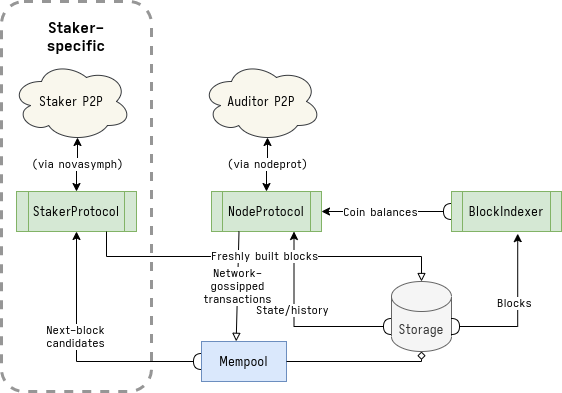

The diagram above was exported from draw.io. Its source (the exported page's mxGraphModel, read from the mxfile embedded in the PNG):
<mxGraphModel dx="926" dy="947" grid="1" gridSize="10" guides="1" tooltips="1" connect="1" arrows="1" fold="1" page="1" pageScale="1" pageWidth="100" pageHeight="100" math="0" shadow="0">
  <root>
    <mxCell id="0" />
    <mxCell id="1" parent="0" />
    <mxCell id="3ptNQllW88kXl2b5xXx_-35" value="" style="rounded=1;whiteSpace=wrap;html=1;fontFamily=Iosevka Aile;fillColor=none;dashed=1;strokeWidth=3;glass=0;shadow=0;strokeColor=#969696;" vertex="1" parent="1">
      <mxGeometry x="-90" y="-130" width="150" height="390" as="geometry" />
    </mxCell>
    <mxCell id="3ptNQllW88kXl2b5xXx_-5" value="NodeProtocol" style="shape=process;whiteSpace=wrap;html=1;backgroundOutline=1;fontFamily=Iosevka Aile;fillColor=#d5e8d4;strokeColor=#82b366;" vertex="1" parent="1">
      <mxGeometry x="120" y="60" width="110" height="40" as="geometry" />
    </mxCell>
    <mxCell id="3ptNQllW88kXl2b5xXx_-6" value="Storage" style="shape=cylinder3;whiteSpace=wrap;html=1;boundedLbl=1;backgroundOutline=1;size=15;fontFamily=Iosevka Aile;fillColor=#f5f5f5;strokeColor=#666666;fontColor=#333333;" vertex="1" parent="1">
      <mxGeometry x="300" y="150" width="60" height="70" as="geometry" />
    </mxCell>
    <mxCell id="3ptNQllW88kXl2b5xXx_-7" value="BlockIndexer" style="shape=process;whiteSpace=wrap;html=1;backgroundOutline=1;fontFamily=Iosevka Aile;fillColor=#d5e8d4;strokeColor=#82b366;" vertex="1" parent="1">
      <mxGeometry x="360" y="60" width="110" height="40" as="geometry" />
    </mxCell>
    <mxCell id="3ptNQllW88kXl2b5xXx_-9" value="" style="endArrow=classic;html=1;rounded=0;exitX=0;exitY=0;exitDx=0;exitDy=45;entryX=0.75;entryY=1;entryDx=0;entryDy=0;startArrow=halfCircle;startFill=0;endFill=1;exitPerimeter=0;edgeStyle=orthogonalEdgeStyle;fontFamily=Iosevka Aile;" edge="1" parent="1" source="3ptNQllW88kXl2b5xXx_-6" target="3ptNQllW88kXl2b5xXx_-5">
      <mxGeometry width="50" height="50" relative="1" as="geometry">
        <mxPoint x="192.5" y="170" as="sourcePoint" />
        <mxPoint x="262.5" y="170" as="targetPoint" />
      </mxGeometry>
    </mxCell>
    <mxCell id="3ptNQllW88kXl2b5xXx_-20" value="State/history" style="edgeLabel;html=1;align=center;verticalAlign=middle;resizable=0;points=[];fontFamily=Iosevka Aile;" vertex="1" connectable="0" parent="3ptNQllW88kXl2b5xXx_-9">
      <mxGeometry x="0.1827" y="2" relative="1" as="geometry">
        <mxPoint as="offset" />
      </mxGeometry>
    </mxCell>
    <mxCell id="3ptNQllW88kXl2b5xXx_-10" value="" style="endArrow=classic;html=1;rounded=0;exitX=1;exitY=0;exitDx=0;exitDy=45;entryX=0.602;entryY=1.054;entryDx=0;entryDy=0;startArrow=halfCircle;startFill=0;endFill=1;exitPerimeter=0;edgeStyle=orthogonalEdgeStyle;entryPerimeter=0;fontFamily=Iosevka Aile;" edge="1" parent="1" source="3ptNQllW88kXl2b5xXx_-6" target="3ptNQllW88kXl2b5xXx_-7">
      <mxGeometry width="50" height="50" relative="1" as="geometry">
        <mxPoint x="467.5" y="205" as="sourcePoint" />
        <mxPoint x="402.5" y="130" as="targetPoint" />
      </mxGeometry>
    </mxCell>
    <mxCell id="3ptNQllW88kXl2b5xXx_-22" value="Blocks" style="edgeLabel;html=1;align=center;verticalAlign=middle;resizable=0;points=[];fontFamily=Iosevka Aile;" vertex="1" connectable="0" parent="3ptNQllW88kXl2b5xXx_-10">
      <mxGeometry x="0.1287" y="4" relative="1" as="geometry">
        <mxPoint as="offset" />
      </mxGeometry>
    </mxCell>
    <mxCell id="3ptNQllW88kXl2b5xXx_-12" value="Mempool" style="shape=rectangle;whiteSpace=wrap;html=1;backgroundOutline=1;fontFamily=Iosevka Aile;rounded=0;perimeter=rectanglePerimeter;fillColor=#dae8fc;strokeColor=#6c8ebf;" vertex="1" parent="1">
      <mxGeometry x="110" y="210" width="85" height="40" as="geometry" />
    </mxCell>
    <mxCell id="3ptNQllW88kXl2b5xXx_-15" value="" style="endArrow=diamond;startArrow=none;html=1;rounded=0;fontFamily=Iosevka Aile;entryX=0.5;entryY=1;entryDx=0;entryDy=0;entryPerimeter=0;startFill=0;endFill=0;edgeStyle=orthogonalEdgeStyle;elbow=vertical;" edge="1" parent="1" source="3ptNQllW88kXl2b5xXx_-12" target="3ptNQllW88kXl2b5xXx_-6">
      <mxGeometry width="50" height="50" relative="1" as="geometry">
        <mxPoint x="162.5" y="360" as="sourcePoint" />
        <mxPoint x="212.5" y="310" as="targetPoint" />
      </mxGeometry>
    </mxCell>
    <mxCell id="3ptNQllW88kXl2b5xXx_-17" value="" style="endArrow=classic;html=1;rounded=0;exitX=0;exitY=0.5;exitDx=0;exitDy=0;entryX=1;entryY=0.5;entryDx=0;entryDy=0;startArrow=halfCircle;startFill=0;endFill=1;edgeStyle=orthogonalEdgeStyle;fontFamily=Iosevka Aile;" edge="1" parent="1" source="3ptNQllW88kXl2b5xXx_-7" target="3ptNQllW88kXl2b5xXx_-5">
      <mxGeometry width="50" height="50" relative="1" as="geometry">
        <mxPoint x="290" y="42.84" as="sourcePoint" />
        <mxPoint x="356.22" y="-29.999999999999915" as="targetPoint" />
      </mxGeometry>
    </mxCell>
    <mxCell id="3ptNQllW88kXl2b5xXx_-19" value="Coin balances" style="edgeLabel;html=1;align=center;verticalAlign=middle;resizable=0;points=[];fontFamily=Iosevka Aile;" vertex="1" connectable="0" parent="3ptNQllW88kXl2b5xXx_-17">
      <mxGeometry x="0.2147" relative="1" as="geometry">
        <mxPoint x="7" as="offset" />
      </mxGeometry>
    </mxCell>
    <mxCell id="3ptNQllW88kXl2b5xXx_-21" value="Network-&lt;br&gt;gossipped&lt;br&gt;transactions" style="endArrow=block;html=1;rounded=0;fontFamily=Iosevka Aile;elbow=vertical;exitX=0.25;exitY=1;exitDx=0;exitDy=0;entryX=0.408;entryY=-0.004;entryDx=0;entryDy=0;entryPerimeter=0;endFill=0;" edge="1" parent="1" source="3ptNQllW88kXl2b5xXx_-5" target="3ptNQllW88kXl2b5xXx_-12">
      <mxGeometry width="50" height="50" relative="1" as="geometry">
        <mxPoint x="290" y="200" as="sourcePoint" />
        <mxPoint x="340" y="150" as="targetPoint" />
      </mxGeometry>
    </mxCell>
    <mxCell id="3ptNQllW88kXl2b5xXx_-23" value="Auditor P2P" style="ellipse;shape=cloud;whiteSpace=wrap;html=1;rounded=0;fontFamily=Iosevka Aile;fillColor=#f9f7ed;strokeColor=#36393d;" vertex="1" parent="1">
      <mxGeometry x="110" y="-70" width="120" height="80" as="geometry" />
    </mxCell>
    <mxCell id="3ptNQllW88kXl2b5xXx_-24" value="(via nodeprot)" style="endArrow=classic;startArrow=classic;html=1;rounded=0;fontFamily=Iosevka Aile;elbow=vertical;entryX=0.55;entryY=0.95;entryDx=0;entryDy=0;entryPerimeter=0;exitX=0.5;exitY=0;exitDx=0;exitDy=0;edgeStyle=orthogonalEdgeStyle;" edge="1" parent="1" source="3ptNQllW88kXl2b5xXx_-5" target="3ptNQllW88kXl2b5xXx_-23">
      <mxGeometry width="50" height="50" relative="1" as="geometry">
        <mxPoint x="290" y="30" as="sourcePoint" />
        <mxPoint x="340" y="-20" as="targetPoint" />
      </mxGeometry>
    </mxCell>
    <mxCell id="3ptNQllW88kXl2b5xXx_-25" value="StakerProtocol" style="shape=process;whiteSpace=wrap;html=1;backgroundOutline=1;fontFamily=Iosevka Aile;fillColor=#d5e8d4;strokeColor=#82b366;" vertex="1" parent="1">
      <mxGeometry x="-75" y="60" width="120" height="40" as="geometry" />
    </mxCell>
    <mxCell id="3ptNQllW88kXl2b5xXx_-27" value="" style="endArrow=classic;html=1;rounded=0;exitX=0;exitY=0.5;exitDx=0;exitDy=0;startArrow=halfCircle;startFill=0;endFill=1;fontFamily=Iosevka Aile;entryX=0.5;entryY=1;entryDx=0;entryDy=0;edgeStyle=orthogonalEdgeStyle;" edge="1" parent="1" source="3ptNQllW88kXl2b5xXx_-12" target="3ptNQllW88kXl2b5xXx_-25">
      <mxGeometry width="50" height="50" relative="1" as="geometry">
        <mxPoint x="57" y="195" as="sourcePoint" />
        <mxPoint x="70" y="100" as="targetPoint" />
      </mxGeometry>
    </mxCell>
    <mxCell id="3ptNQllW88kXl2b5xXx_-28" value="Next-block&lt;br&gt;candidates" style="edgeLabel;html=1;align=center;verticalAlign=middle;resizable=0;points=[];fontFamily=Iosevka Aile;" vertex="1" connectable="0" parent="3ptNQllW88kXl2b5xXx_-27">
      <mxGeometry x="0.1827" y="2" relative="1" as="geometry">
        <mxPoint as="offset" />
      </mxGeometry>
    </mxCell>
    <mxCell id="3ptNQllW88kXl2b5xXx_-32" value="Freshly built blocks" style="endArrow=block;html=1;rounded=0;fontFamily=Iosevka Aile;elbow=vertical;entryX=0.5;entryY=0;entryDx=0;entryDy=0;entryPerimeter=0;endFill=0;edgeStyle=orthogonalEdgeStyle;exitX=0.75;exitY=1;exitDx=0;exitDy=0;" edge="1" parent="1" source="3ptNQllW88kXl2b5xXx_-25" target="3ptNQllW88kXl2b5xXx_-6">
      <mxGeometry width="50" height="50" relative="1" as="geometry">
        <mxPoint x="49.81999999999999" y="110.16" as="sourcePoint" />
        <mxPoint x="47.00000000000006" y="219.99999999999991" as="targetPoint" />
      </mxGeometry>
    </mxCell>
    <mxCell id="3ptNQllW88kXl2b5xXx_-33" value="Staker P2P" style="ellipse;shape=cloud;whiteSpace=wrap;html=1;rounded=0;fontFamily=Iosevka Aile;fillColor=#f9f7ed;strokeColor=#36393d;" vertex="1" parent="1">
      <mxGeometry x="-80" y="-70" width="120" height="80" as="geometry" />
    </mxCell>
    <mxCell id="3ptNQllW88kXl2b5xXx_-34" value="(via novasymph)" style="endArrow=classic;startArrow=classic;html=1;rounded=0;fontFamily=Iosevka Aile;elbow=vertical;entryX=0.55;entryY=0.95;entryDx=0;entryDy=0;entryPerimeter=0;exitX=0.5;exitY=0;exitDx=0;exitDy=0;edgeStyle=orthogonalEdgeStyle;" edge="1" parent="1" source="3ptNQllW88kXl2b5xXx_-25" target="3ptNQllW88kXl2b5xXx_-33">
      <mxGeometry width="50" height="50" relative="1" as="geometry">
        <mxPoint x="185" y="70" as="sourcePoint" />
        <mxPoint x="186.0000000000001" y="16" as="targetPoint" />
      </mxGeometry>
    </mxCell>
    <mxCell id="3ptNQllW88kXl2b5xXx_-36" value="Staker-specific" style="text;html=1;strokeColor=none;fillColor=none;align=center;verticalAlign=middle;whiteSpace=wrap;rounded=0;shadow=0;glass=0;dashed=1;fontFamily=Iosevka Aile;fontStyle=1;fontSize=15;" vertex="1" parent="1">
      <mxGeometry x="-45" y="-110" width="60" height="30" as="geometry" />
    </mxCell>
  </root>
</mxGraphModel>